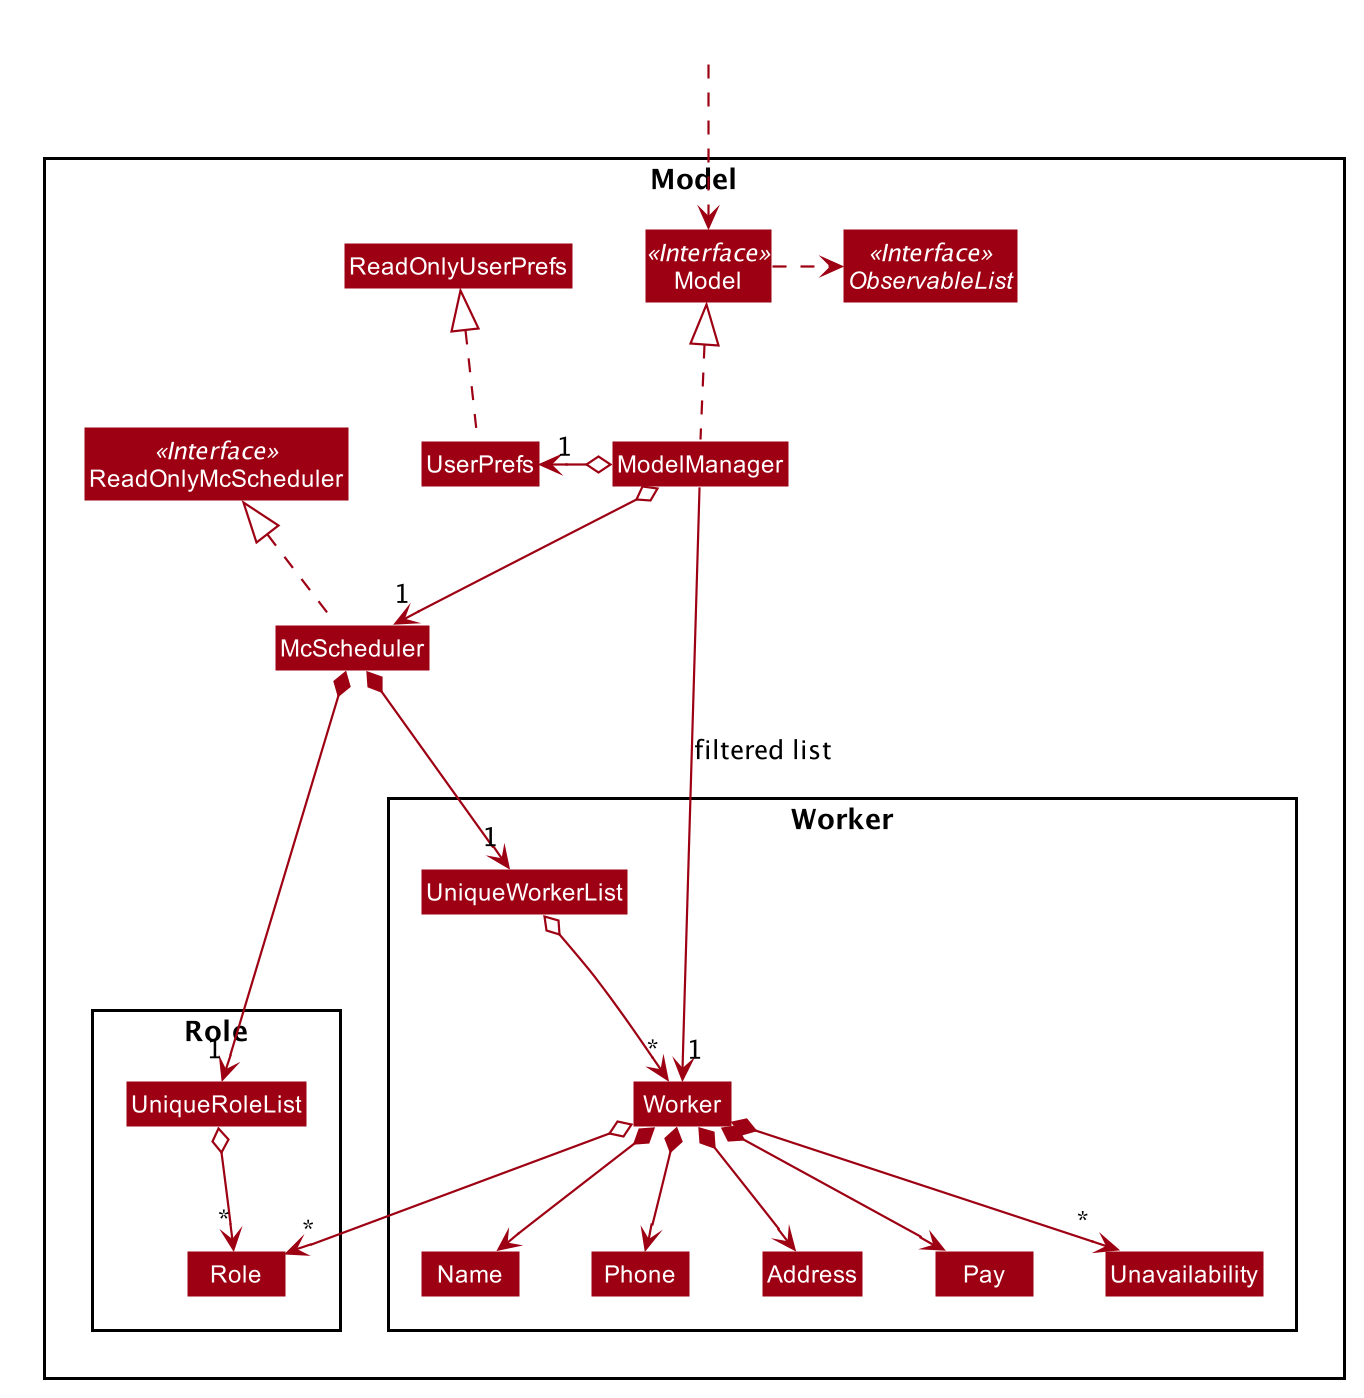

The diagram above was rendered by PlantUML. Its source (embedded in the PNG):
@startuml








skinparam BackgroundColor #FFFFFFF

skinparam Shadowing false

skinparam Class {
    FontColor #FFFFFF
    BorderThickness 1
    BorderColor #FFFFFF
    StereotypeFontColor #FFFFFF
    FontName Arial
    AttributeFontColor #FFFFFF
    AttributeFontName Arial
}

skinparam Actor {
    BorderColor #000000
    Color #000000
    FontName Arial
}

skinparam Sequence {
    MessageAlign center
    BoxFontSize 15
    BoxPadding 0
    BoxFontColor #FFFFFF
    FontName Arial
}

skinparam Participant {
    FontColor #FFFFFFF
    Padding 20
}

skinparam MinClassWidth 50
skinparam ParticipantPadding 10
skinparam Shadowing false
skinparam DefaultTextAlignment center
skinparam packageStyle Rectangle

hide footbox
hide empty members
hide circle
skinparam arrowThickness 1.1
skinparam arrowColor #9D0012
skinparam classBackgroundColor #9D0012

Package Model <<Rectangle>>{
Interface ReadOnlyMcScheduler <<Interface>>
Interface Model <<Interface>>
Interface ObservableList <<Interface>>
Class McScheduler
Class ReadOnlyMcScheduler
Class Model
Class ModelManager
Class UserPrefs
Class ReadOnlyUserPrefs

Package Worker {
Class Worker
Class Address
Class Pay
Class Name
Class Phone
Class Unavailability
Class UniqueWorkerList
}

Package Role {
Class Role
Class UniqueRoleList
}
}

Class HiddenOutside #FFFFFF
HiddenOutside ..> Model

McScheduler .up.|> ReadOnlyMcScheduler

ModelManager .up.|> Model
Model .right.> ObservableList
ModelManager o--> "1" McScheduler
ModelManager o-left-> "1" UserPrefs
UserPrefs .up.|> ReadOnlyUserPrefs

McScheduler *--> "1" UniqueWorkerList
McScheduler *--> "1" UniqueRoleList
UniqueWorkerList o--> "*" Worker
Worker *--> Name
Worker *--> Phone
Worker *--> Pay
Worker *--> Address
Worker *--> "*" Unavailability
Worker o--> "*" Role
UniqueRoleList o--> "*" Role

Name -[hidden]right-> Phone
Phone -[hidden]right-> Address
Address -[hidden]right-> Pay
Pay -[hidden]right-> Unavailability

ModelManager -->"1" Worker : filtered list
@enduml